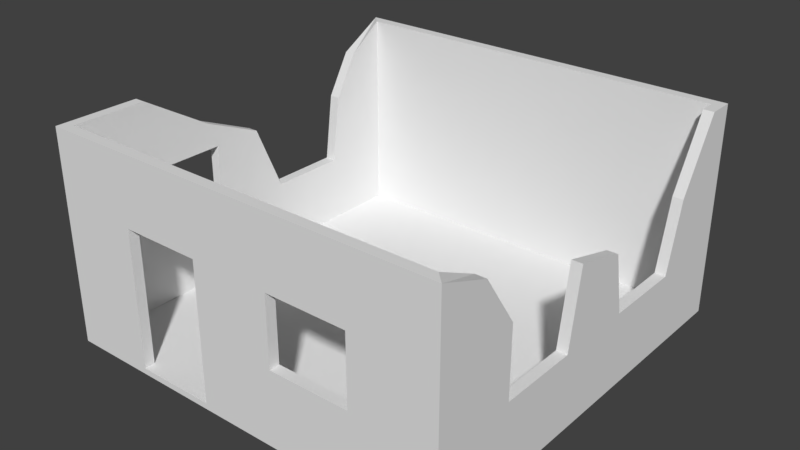 # Source: building_1.blend  (saved by Blender 2.77.0; exported with 4.5.12 LTS)
import bpy
from mathutils import Matrix  # noqa: F401  (used for matrix-valued properties, if any)

bpy.ops.wm.read_factory_settings(use_empty=True)
scene = bpy.context.scene
scene.name = 'Scene'

# ---- collections
col_collection_1 = bpy.data.collections.new('Collection 1'); scene.collection.children.link(col_collection_1)

# ---- world
world_world = bpy.data.worlds.new('World'); scene.world = world_world
world_world.color = (0.05088, 0.05088, 0.05088)
world_world.use_sun_shadow = False
world_world.sun_shadow_jitter_overblur = 0.0
world_world.cycles.sampling_method = 'MANUAL'

# ---- meshes
me_cube_001 = bpy.data.meshes.new('Cube.001')
me_cube_001.from_pydata([(-1.0, -1.0, -1.0), (-1.0, -1.0, 1.0), (-1.0, 1.0, -1.0), (-1.0, 1.0, 1.0), (1.0, -1.0, -1.0), (1.0, -1.0, 1.0), (1.0, 1.0, -1.0), (1.0, 1.0, 1.0), (0.5896, -1.0, 0.3333), (0.1965, -1.0, 0.3333), (0.5896, -1.0, -0.3333), (-0.1965, -1.0, 0.3333), (-0.5896, -1.0, 0.3333), (0.1965, -1.0, -0.3333), (0.9481, -0.9492, 1.0), (-0.9481, -0.9492, 1.0), (0.9481, 0.9492, 1.0), (-0.9481, 0.9492, 1.0), (0.9481, -0.9492, -1.0), (-0.9481, -0.9492, -1.0), (0.9481, 0.9492, -1.0), (-0.9481, 0.9492, -1.0), (-0.5896, -1.0, -1.0), (-0.1965, -1.0, -1.0), (-0.1965, -0.9492, -1.0), (-0.5896, -0.9492, -1.0), (-1.0, 0.6364, 0.3333), (-1.0, 0.05143, 0.3333), (-1.0, -0.1966, 0.3333), (-1.0, -0.5898, 0.3333), (-1.0, -0.5898, 1.0), (-1.0, -0.2491, 0.59), (-1.0, 0.7602, 0.7407), (-1.0, 0.5898, -0.3333), (-1.0, 0.1966, -0.3333), (-1.0, -0.1966, -0.3333), (-1.0, -0.5898, -0.3333), (-0.9481, 0.7602, 0.7407), (-0.9481, -0.2491, 0.59), (-0.9481, -0.5898, 1.0), (1.0, -0.5898, -0.3333), (1.0, -0.1966, -0.3333), (1.0, 0.1966, -0.3333), (1.0, 0.5898, -0.3333), (1.0, -0.5898, 0.3333), (1.0, -0.1354, 0.4048), (1.0, 0.1354, 0.2619), (1.0, 0.6742, 0.3333), (0.9481, 0.8705, 1.0), (0.9481, -0.7556, 0.8193), (1.0, 0.8705, 1.0), (1.0, -0.7556, 0.8193), (-0.5896, -0.9492, 0.3333), (-0.1965, -0.9492, 0.3333), (0.1965, -0.9492, 0.3333), (0.1965, -0.9492, -0.3333), (0.5896, -0.9492, 0.3333), (0.5896, -0.9492, -0.3333), (-0.9481, 0.6364, 0.3333), (-0.9481, 0.5898, -0.3333), (-0.9481, 0.05143, 0.3333), (-0.9481, 0.1966, -0.3333), (-0.9481, -0.1966, 0.3333), (-0.9481, -0.1966, -0.3333), (-0.9481, -0.5898, 0.3333), (-0.9481, -0.5898, -0.3333), (0.9481, -0.5898, 0.3333), (0.9481, -0.5898, -0.3333), (0.9481, -0.1354, 0.4048), (0.9481, -0.1966, -0.3333), (0.9481, 0.1354, 0.2619), (0.9481, 0.1966, -0.3333), (0.9481, 0.6742, 0.3333), (0.9481, 0.5898, -0.3333), (-1.0, -1.0, -1.057), (-1.0, 1.0, -1.057), (1.0, -1.0, -1.057), (1.0, 1.0, -1.057), (-0.5896, -1.0, -1.057), (-0.1965, -1.0, -1.057)], [], [(44, 5, 4, 40), (3, 7, 6, 2), (32, 3, 26), (51, 5, 44), (12, 1, 0, 22), (37, 17, 3, 32), (5, 14, 15, 1), (26, 3, 2, 33), (1, 12, 11), (5, 1, 11, 9), (50, 7, 16, 48), (10, 13, 23, 4), (16, 7, 3, 17), (5, 9, 8), (55, 57, 18, 24), (5, 8, 10, 4), (9, 11, 23, 13), (59, 61, 21), (61, 63, 19, 21), (63, 65, 19), (36, 35, 0), (35, 34, 2, 0), (34, 33, 2), (1, 29, 36, 0), (28, 27, 34, 35), (15, 39, 30, 1), (39, 38, 31, 30), (1, 30, 29), (30, 31, 28, 29), (67, 69, 18), (69, 71, 20, 18), (71, 73, 20), (5, 51, 49, 14), (43, 42, 6), (42, 41, 4, 6), (41, 40, 4), (7, 50, 47), (7, 47, 43, 6), (46, 45, 41, 42), (13, 55, 54, 9), (9, 54, 56, 8), (68, 70, 71, 69), (10, 8, 56, 57), (13, 10, 57, 55), (14, 49, 66), (14, 66, 67, 18), (38, 39, 64, 62), (60, 62, 63, 61), (17, 37, 58), (17, 58, 59, 21), (14, 56, 54), (15, 14, 54, 53), (53, 54, 55, 24), (15, 53, 52), (15, 52, 25, 19), (16, 17, 21, 20), (39, 15, 64), (64, 15, 19, 65), (48, 16, 72), (72, 16, 20, 73), (56, 14, 18, 57), (23, 11, 53, 24), (12, 52, 53, 11), (22, 25, 52, 12), (35, 36, 65, 63), (36, 29, 64, 65), (28, 62, 64, 29), (35, 63, 62, 28), (37, 32, 26, 58), (33, 59, 58, 26), (33, 34, 61, 59), (34, 27, 60, 61), (62, 60, 38), (28, 31, 27), (38, 60, 27, 31), (49, 51, 44, 66), (40, 67, 66, 44), (40, 41, 69, 67), (41, 45, 68, 69), (45, 46, 70, 68), (42, 71, 70, 46), (42, 43, 73, 71), (43, 47, 72, 73), (48, 72, 47, 50), (24, 25, 22, 23), (19, 25, 21), (18, 20, 24), (21, 25, 24, 20), (6, 4, 76, 77), (22, 0, 74, 78), (4, 23, 79, 76), (2, 6, 77, 75), (0, 2, 75, 74), (23, 22, 78, 79)])
me_cube_001.use_remesh_preserve_volume = False
me_cube_001.use_remesh_preserve_attributes = False
me_cube_001.use_mirror_vertex_groups = False
me_cube_001.update()

# ---- objects
ob_cube = bpy.data.objects.new('Cube', me_cube_001)

# ---- transforms, parenting, visibility, modifiers, constraints
ob_cube.location = (0.0, 0.0, 10.09)
ob_cube.scale = (20.04, 20.04, 10.14)
ob_cube.lineart.crease_threshold = 0.0

# ---- collection membership
col_collection_1.objects.link(ob_cube)

# ---- scene / render settings (as saved in the file)
scene.frame_start = 1; scene.frame_end = 250; scene.frame_set(1)
scene.render.engine = 'BLENDER_EEVEE_NEXT'
scene.render.resolution_percentage = 50
scene.render.dither_intensity = 0.0
scene.cycles.use_denoising = False
scene.cycles.samples = 128
scene.cycles.sampling_pattern = 'TABULATED_SOBOL'
scene.cycles.light_sampling_threshold = 0.0
scene.cycles.use_adaptive_sampling = False
scene.cycles.use_light_tree = False
scene.cycles.blur_glossy = 0.0
scene.cycles.sample_clamp_indirect = 0.0
scene.view_settings.view_transform = 'Standard'
bpy.context.view_layer.update()

# ---- added for rendering (the .blend has no active camera and no usable light): camera, sun
cam_auto = bpy.data.cameras.new('AutoCamera')
cam_auto.lens = 50.0
cam_auto.sensor_width = 36.0
cam_auto.clip_end = 1000.0
ob_auto_camera = bpy.data.objects.new('AutoCamera', cam_auto)
scene.collection.objects.link(ob_auto_camera)
ob_auto_camera.location = (55.8763, -67.0516, 54.5092)
ob_auto_camera.rotation_euler = (1.09748, -7.21219e-08, 0.694738)
scene.camera = ob_auto_camera
light_auto_sun = bpy.data.lights.new('AutoSun', 'SUN')
light_auto_sun.energy = 3.0
light_auto_sun.angle = 0.0523599
ob_auto_sun = bpy.data.objects.new('AutoSun', light_auto_sun)
scene.collection.objects.link(ob_auto_sun)
ob_auto_sun.rotation_euler = (0.872665, 0.174533, 0.523599)
bpy.context.view_layer.update()
